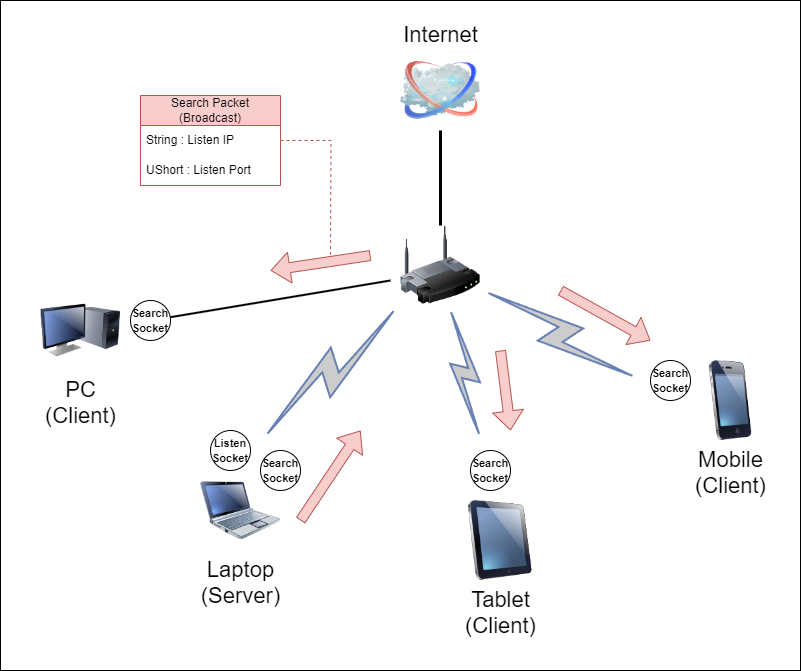

The diagram above was exported from draw.io. Its source (the exported page's mxGraphModel, read from the mxfile embedded in the PNG):
<mxGraphModel dx="2074" dy="796" grid="1" gridSize="10" guides="1" tooltips="1" connect="1" arrows="1" fold="1" page="1" pageScale="1" pageWidth="1100" pageHeight="850" background="none" math="0" shadow="0">
  <root>
    <mxCell id="0" />
    <mxCell id="1" parent="0" />
    <mxCell id="a2q-bwJsS0FET6h8MqsW-35" value="" style="rounded=0;whiteSpace=wrap;html=1;" vertex="1" parent="1">
      <mxGeometry x="70" y="240" width="800" height="670" as="geometry" />
    </mxCell>
    <mxCell id="69ecfefc5c41e42c-18" style="edgeStyle=none;rounded=0;html=1;labelBackgroundColor=none;endArrow=none;strokeWidth=3;fontFamily=Verdana;fontSize=22" parent="1" source="69ecfefc5c41e42c-1" edge="1">
      <mxGeometry relative="1" as="geometry">
        <mxPoint x="510" y="370" as="targetPoint" />
      </mxGeometry>
    </mxCell>
    <mxCell id="69ecfefc5c41e42c-1" value="" style="image;html=1;labelBackgroundColor=#ffffff;image=img/lib/clip_art/networking/Wireless_Router_128x128.png;rounded=1;shadow=0;comic=0;strokeWidth=2;fontSize=22" parent="1" vertex="1">
      <mxGeometry x="470" y="465" width="80" height="80" as="geometry" />
    </mxCell>
    <mxCell id="69ecfefc5c41e42c-2" value="Internet" style="image;html=1;labelBackgroundColor=#ffffff;image=img/lib/clip_art/networking/Cloud_128x128.png;rounded=1;shadow=0;comic=0;strokeWidth=2;fontSize=22;labelPosition=center;verticalLabelPosition=top;align=center;verticalAlign=bottom;" parent="1" vertex="1">
      <mxGeometry x="470" y="290" width="80" height="80" as="geometry" />
    </mxCell>
    <mxCell id="69ecfefc5c41e42c-4" value="Tablet&lt;br&gt;(Client)" style="image;html=1;labelBackgroundColor=#ffffff;image=img/lib/clip_art/computers/iPad_128x128.png;rounded=1;shadow=0;comic=0;strokeWidth=2;fontSize=22" parent="1" vertex="1">
      <mxGeometry x="530" y="740" width="80" height="80" as="geometry" />
    </mxCell>
    <mxCell id="a2q-bwJsS0FET6h8MqsW-1" style="rounded=0;orthogonalLoop=1;jettySize=auto;html=1;endArrow=none;endFill=0;strokeWidth=2;" edge="1" parent="1" source="a2q-bwJsS0FET6h8MqsW-13">
      <mxGeometry relative="1" as="geometry">
        <mxPoint x="460" y="520" as="targetPoint" />
        <mxPoint x="200" y="560" as="sourcePoint" />
      </mxGeometry>
    </mxCell>
    <mxCell id="69ecfefc5c41e42c-5" value="PC&lt;br&gt;(Client)" style="image;html=1;labelBackgroundColor=#ffffff;image=img/lib/clip_art/computers/Monitor_Tower_128x128.png;rounded=1;shadow=0;comic=0;strokeWidth=2;fontSize=22" parent="1" vertex="1">
      <mxGeometry x="110" y="530" width="80" height="80" as="geometry" />
    </mxCell>
    <mxCell id="69ecfefc5c41e42c-8" value="Mobile&lt;br&gt;(Client)" style="image;html=1;labelBackgroundColor=#ffffff;image=img/lib/clip_art/telecommunication/iPhone_128x128.png;rounded=1;shadow=0;comic=0;strokeWidth=2;fontSize=22" parent="1" vertex="1">
      <mxGeometry x="760" y="600" width="80" height="80" as="geometry" />
    </mxCell>
    <mxCell id="69ecfefc5c41e42c-10" value="Laptop&lt;br&gt;(Server)" style="image;html=1;labelBackgroundColor=#ffffff;image=img/lib/clip_art/computers/Netbook_128x128.png;rounded=1;shadow=0;comic=0;strokeWidth=2;fontSize=22" parent="1" vertex="1">
      <mxGeometry x="270" y="710" width="80" height="80" as="geometry" />
    </mxCell>
    <mxCell id="69ecfefc5c41e42c-13" value="" style="html=1;fillColor=#CCCCCC;strokeColor=#6881B3;gradientColor=none;gradientDirection=north;strokeWidth=2;shape=mxgraph.networks.comm_link_edge;html=1;labelBackgroundColor=none;endArrow=none;fontFamily=Verdana;fontSize=22;fontColor=#000000;" parent="1" target="69ecfefc5c41e42c-1" edge="1">
      <mxGeometry width="100" height="100" relative="1" as="geometry">
        <mxPoint x="330" y="680" as="sourcePoint" />
        <mxPoint x="480" y="518.0434782608695" as="targetPoint" />
      </mxGeometry>
    </mxCell>
    <mxCell id="69ecfefc5c41e42c-14" value="" style="html=1;fillColor=#CCCCCC;strokeColor=#6881B3;gradientColor=none;gradientDirection=north;strokeWidth=2;shape=mxgraph.networks.comm_link_edge;html=1;labelBackgroundColor=none;endArrow=none;fontFamily=Verdana;fontSize=22;fontColor=#000000;" parent="1" target="69ecfefc5c41e42c-1" edge="1">
      <mxGeometry width="100" height="100" relative="1" as="geometry">
        <mxPoint x="550" y="680" as="sourcePoint" />
        <mxPoint x="490" y="528.0434782608695" as="targetPoint" />
      </mxGeometry>
    </mxCell>
    <mxCell id="69ecfefc5c41e42c-16" value="" style="html=1;fillColor=#CCCCCC;strokeColor=#6881B3;gradientColor=none;gradientDirection=north;strokeWidth=2;shape=mxgraph.networks.comm_link_edge;html=1;labelBackgroundColor=none;endArrow=none;fontFamily=Verdana;fontSize=22;fontColor=#000000;" parent="1" target="69ecfefc5c41e42c-1" edge="1">
      <mxGeometry width="100" height="100" relative="1" as="geometry">
        <mxPoint x="710" y="620" as="sourcePoint" />
        <mxPoint x="510" y="548.0434782608695" as="targetPoint" />
      </mxGeometry>
    </mxCell>
    <mxCell id="a2q-bwJsS0FET6h8MqsW-6" value="" style="shape=flexArrow;endArrow=classic;html=1;rounded=0;fillColor=#f8cecc;strokeColor=#b85450;" edge="1" parent="1">
      <mxGeometry width="50" height="50" relative="1" as="geometry">
        <mxPoint x="370" y="760" as="sourcePoint" />
        <mxPoint x="430" y="670" as="targetPoint" />
      </mxGeometry>
    </mxCell>
    <mxCell id="a2q-bwJsS0FET6h8MqsW-7" value="" style="shape=flexArrow;endArrow=classic;html=1;rounded=0;fillColor=#f8cecc;strokeColor=#b85450;" edge="1" parent="1">
      <mxGeometry width="50" height="50" relative="1" as="geometry">
        <mxPoint x="440" y="495" as="sourcePoint" />
        <mxPoint x="340" y="510" as="targetPoint" />
      </mxGeometry>
    </mxCell>
    <mxCell id="a2q-bwJsS0FET6h8MqsW-9" value="" style="shape=flexArrow;endArrow=classic;html=1;rounded=0;fillColor=#f8cecc;strokeColor=#b85450;" edge="1" parent="1">
      <mxGeometry width="50" height="50" relative="1" as="geometry">
        <mxPoint x="570" y="590" as="sourcePoint" />
        <mxPoint x="580" y="670" as="targetPoint" />
      </mxGeometry>
    </mxCell>
    <mxCell id="a2q-bwJsS0FET6h8MqsW-11" value="" style="shape=flexArrow;endArrow=classic;html=1;rounded=0;fillColor=#f8cecc;strokeColor=#b85450;" edge="1" parent="1">
      <mxGeometry width="50" height="50" relative="1" as="geometry">
        <mxPoint x="630" y="530" as="sourcePoint" />
        <mxPoint x="720" y="580" as="targetPoint" />
      </mxGeometry>
    </mxCell>
    <mxCell id="a2q-bwJsS0FET6h8MqsW-16" value="" style="rounded=0;orthogonalLoop=1;jettySize=auto;html=1;endArrow=none;endFill=0;strokeWidth=2;" edge="1" parent="1" target="a2q-bwJsS0FET6h8MqsW-13">
      <mxGeometry relative="1" as="geometry">
        <mxPoint x="460" y="520" as="targetPoint" />
        <mxPoint x="200" y="560" as="sourcePoint" />
      </mxGeometry>
    </mxCell>
    <mxCell id="a2q-bwJsS0FET6h8MqsW-13" value="&lt;font style=&quot;font-size: 11px;&quot;&gt;&lt;b&gt;Search&lt;br&gt;Socket&lt;br&gt;&lt;/b&gt;&lt;/font&gt;" style="ellipse;whiteSpace=wrap;html=1;aspect=fixed;" vertex="1" parent="1">
      <mxGeometry x="200" y="540" width="40" height="40" as="geometry" />
    </mxCell>
    <mxCell id="a2q-bwJsS0FET6h8MqsW-22" value="&lt;font style=&quot;font-size: 11px;&quot;&gt;&lt;b&gt;Search&lt;br&gt;Socket&lt;br&gt;&lt;/b&gt;&lt;/font&gt;" style="ellipse;whiteSpace=wrap;html=1;aspect=fixed;" vertex="1" parent="1">
      <mxGeometry x="330" y="690" width="40" height="40" as="geometry" />
    </mxCell>
    <mxCell id="a2q-bwJsS0FET6h8MqsW-23" value="&lt;font style=&quot;font-size: 11px;&quot;&gt;&lt;b&gt;Search&lt;br&gt;Socket&lt;br&gt;&lt;/b&gt;&lt;/font&gt;" style="ellipse;whiteSpace=wrap;html=1;aspect=fixed;" vertex="1" parent="1">
      <mxGeometry x="540" y="690" width="40" height="40" as="geometry" />
    </mxCell>
    <mxCell id="a2q-bwJsS0FET6h8MqsW-24" value="&lt;font style=&quot;font-size: 11px;&quot;&gt;&lt;b&gt;Search&lt;br&gt;Socket&lt;br&gt;&lt;/b&gt;&lt;/font&gt;" style="ellipse;whiteSpace=wrap;html=1;aspect=fixed;" vertex="1" parent="1">
      <mxGeometry x="720" y="600" width="40" height="40" as="geometry" />
    </mxCell>
    <mxCell id="a2q-bwJsS0FET6h8MqsW-27" value="Search Packet&lt;br&gt;(Broadcast)" style="swimlane;fontStyle=0;childLayout=stackLayout;horizontal=1;startSize=30;horizontalStack=0;resizeParent=1;resizeParentMax=0;resizeLast=0;collapsible=1;marginBottom=0;whiteSpace=wrap;html=1;fillColor=#f8cecc;strokeColor=#b85450;" vertex="1" parent="1">
      <mxGeometry x="210" y="335" width="140" height="90" as="geometry" />
    </mxCell>
    <mxCell id="a2q-bwJsS0FET6h8MqsW-28" value="String : Listen IP" style="text;strokeColor=none;fillColor=none;align=left;verticalAlign=middle;spacingLeft=4;spacingRight=4;overflow=hidden;points=[[0,0.5],[1,0.5]];portConstraint=eastwest;rotatable=0;whiteSpace=wrap;html=1;" vertex="1" parent="a2q-bwJsS0FET6h8MqsW-27">
      <mxGeometry y="30" width="140" height="30" as="geometry" />
    </mxCell>
    <mxCell id="a2q-bwJsS0FET6h8MqsW-33" style="edgeStyle=orthogonalEdgeStyle;rounded=0;orthogonalLoop=1;jettySize=auto;html=1;endArrow=none;endFill=0;dashed=1;fillColor=#f8cecc;strokeColor=#b85450;exitX=1;exitY=0.5;exitDx=0;exitDy=0;" edge="1" parent="a2q-bwJsS0FET6h8MqsW-27" source="a2q-bwJsS0FET6h8MqsW-28">
      <mxGeometry relative="1" as="geometry">
        <mxPoint x="190" y="160" as="targetPoint" />
      </mxGeometry>
    </mxCell>
    <mxCell id="a2q-bwJsS0FET6h8MqsW-29" value="UShort : Listen Port" style="text;strokeColor=none;fillColor=none;align=left;verticalAlign=middle;spacingLeft=4;spacingRight=4;overflow=hidden;points=[[0,0.5],[1,0.5]];portConstraint=eastwest;rotatable=0;whiteSpace=wrap;html=1;" vertex="1" parent="a2q-bwJsS0FET6h8MqsW-27">
      <mxGeometry y="60" width="140" height="30" as="geometry" />
    </mxCell>
    <mxCell id="a2q-bwJsS0FET6h8MqsW-34" value="&lt;font style=&quot;font-size: 11px;&quot;&gt;&lt;b&gt;Listen&lt;br&gt;Socket&lt;br&gt;&lt;/b&gt;&lt;/font&gt;" style="ellipse;whiteSpace=wrap;html=1;aspect=fixed;" vertex="1" parent="1">
      <mxGeometry x="280" y="670" width="40" height="40" as="geometry" />
    </mxCell>
  </root>
</mxGraphModel>